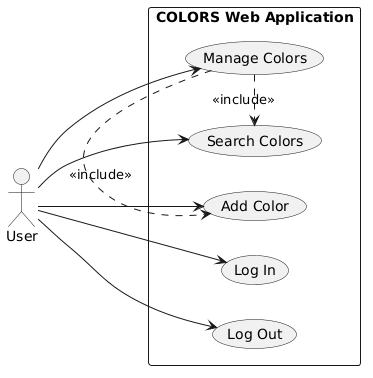

The diagram above was rendered by PlantUML. Its source (embedded in the PNG):
@startuml
left to right direction
skinparam packageStyle rectangle

actor "User" as User

rectangle "COLORS Web Application" {
  usecase "Log In" as UC_Login
  usecase "Manage Colors" as UC_Manage
  usecase "Search Colors" as UC_Search
  usecase "Add Color" as UC_Add
  usecase "Log Out" as UC_Logout
}

User --> UC_Login
User --> UC_Manage
User --> UC_Search
User --> UC_Add
User --> UC_Logout

UC_Manage .> UC_Search : <<include>>
UC_Manage .> UC_Add : <<include>>
@enduml